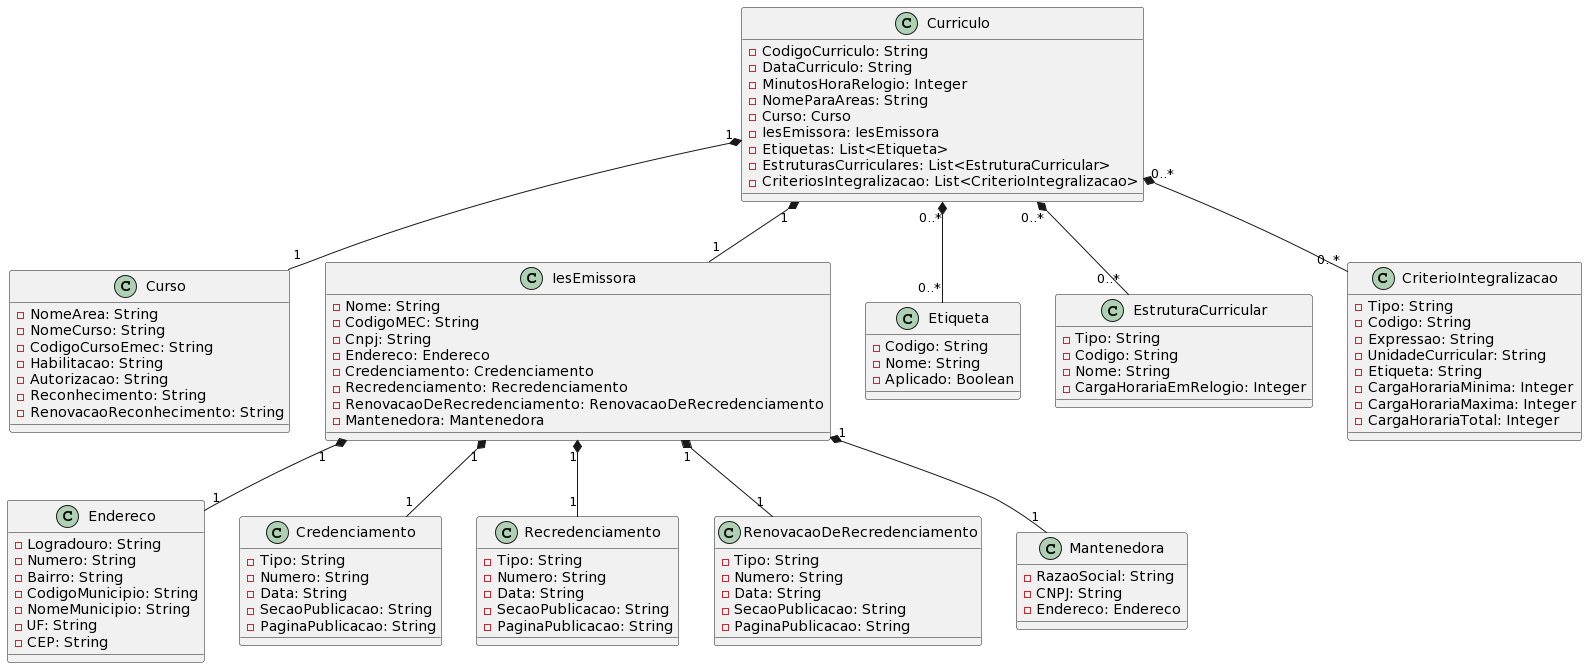

The diagram above was rendered by PlantUML. Its source (embedded in the PNG):
@startuml
class Curriculo {
  - CodigoCurriculo: String
  - DataCurriculo: String
  - MinutosHoraRelogio: Integer
  - NomeParaAreas: String
  - Curso: Curso
  - IesEmissora: IesEmissora
  - Etiquetas: List<Etiqueta>
  - EstruturasCurriculares: List<EstruturaCurricular>
  - CriteriosIntegralizacao: List<CriterioIntegralizacao>
}

class Curso {
  - NomeArea: String
  - NomeCurso: String
  - CodigoCursoEmec: String
  - Habilitacao: String
  - Autorizacao: String
  - Reconhecimento: String
  - RenovacaoReconhecimento: String
}

class IesEmissora {
  - Nome: String
  - CodigoMEC: String
  - Cnpj: String
  - Endereco: Endereco
  - Credenciamento: Credenciamento
  - Recredenciamento: Recredenciamento
  - RenovacaoDeRecredenciamento: RenovacaoDeRecredenciamento
  - Mantenedora: Mantenedora
}

class Endereco {
  - Logradouro: String
  - Numero: String
  - Bairro: String
  - CodigoMunicipio: String
  - NomeMunicipio: String
  - UF: String
  - CEP: String
}

class Credenciamento {
  - Tipo: String
  - Numero: String
  - Data: String
  - SecaoPublicacao: String
  - PaginaPublicacao: String
}

class Recredenciamento {
  - Tipo: String
  - Numero: String
  - Data: String
  - SecaoPublicacao: String
  - PaginaPublicacao: String
}

class RenovacaoDeRecredenciamento {
  - Tipo: String
  - Numero: String
  - Data: String
  - SecaoPublicacao: String
  - PaginaPublicacao: String
}

class Mantenedora {
  - RazaoSocial: String
  - CNPJ: String
  - Endereco: Endereco
}

class Etiqueta {
  - Codigo: String
  - Nome: String
  - Aplicado: Boolean
}

class EstruturaCurricular {
  - Tipo: String
  - Codigo: String
  - Nome: String
  - CargaHorariaEmRelogio: Integer
}

class CriterioIntegralizacao {
  - Tipo: String
  - Codigo: String
  - Expressao: String
  - UnidadeCurricular: String
  - Etiqueta: String
  - CargaHorariaMinima: Integer
  - CargaHorariaMaxima: Integer
  - CargaHorariaTotal: Integer
}

Curriculo "1" *-- "1" Curso
Curriculo "1" *-- "1" IesEmissora
Curriculo "0..*" *-- "0..*" Etiqueta
Curriculo "0..*" *-- "0..*" EstruturaCurricular
Curriculo "0..*" *-- "0..*" CriterioIntegralizacao
IesEmissora "1" *-- "1" Endereco
IesEmissora "1" *-- "1" Credenciamento
IesEmissora "1" *-- "1" Recredenciamento
IesEmissora "1" *-- "1" RenovacaoDeRecredenciamento
IesEmissora "1" *-- "1" Mantenedora
@enduml